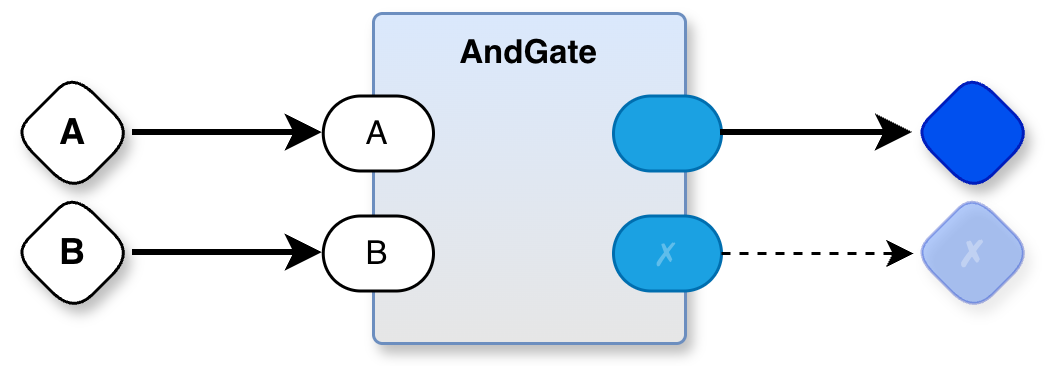

The diagram above was exported from draw.io. Its source (the exported page's mxGraphModel, read from the mxfile embedded in the PNG):
<mxGraphModel dx="802" dy="705" grid="1" gridSize="10" guides="1" tooltips="1" connect="1" arrows="1" fold="1" page="1" pageScale="1" pageWidth="850" pageHeight="1100" math="0" shadow="0">
  <root>
    <mxCell id="jLAXzsUpZG-nI--WhVbJ-0" />
    <mxCell id="jLAXzsUpZG-nI--WhVbJ-1" parent="jLAXzsUpZG-nI--WhVbJ-0" />
    <mxCell id="jLAXzsUpZG-nI--WhVbJ-2" parent="jLAXzsUpZG-nI--WhVbJ-1" style="rhombus;whiteSpace=wrap;html=1;rounded=1;fontStyle=1;glass=0;sketch=0;fontSize=12;points=[[0,0.5,0,0,0],[0.5,0,0,0,0],[0.5,1,0,0,0],[1,0.5,0,0,0]];shadow=1;fontFamily=Helvetica;fontColor=default;labelBackgroundColor=none;" value="A" vertex="1">
      <mxGeometry height="40" width="40" x="80" y="320" as="geometry" />
    </mxCell>
    <mxCell id="jLAXzsUpZG-nI--WhVbJ-3" parent="jLAXzsUpZG-nI--WhVbJ-1" style="rhombus;whiteSpace=wrap;html=1;rounded=1;fontStyle=1;glass=0;sketch=0;fontSize=12;points=[[0,0.5,0,0,0],[0.5,0,0,0,0],[0.5,1,0,0,0],[1,0.5,0,0,0]];shadow=1;fillColor=#0050ef;fontColor=#ffffff;strokeColor=#001DBC;fontFamily=Helvetica;labelBackgroundColor=none;" value="" vertex="1">
      <mxGeometry height="40" width="40" x="380" y="320" as="geometry" />
    </mxCell>
    <mxCell id="jLAXzsUpZG-nI--WhVbJ-4" parent="jLAXzsUpZG-nI--WhVbJ-1" style="rhombus;whiteSpace=wrap;html=1;rounded=1;fillColor=#0050ef;fontColor=#ffffff;strokeColor=#001DBC;fontStyle=1;glass=0;sketch=0;fontSize=12;points=[[0,0.5,0,0,0],[0.5,0,0,0,0],[0.5,1,0,0,0],[1,0.5,0,0,0]];shadow=1;opacity=30;textOpacity=30;labelBackgroundColor=none;" value="✗" vertex="1">
      <mxGeometry height="40" width="40" x="380" y="360" as="geometry" />
    </mxCell>
    <mxCell id="jLAXzsUpZG-nI--WhVbJ-5" parent="jLAXzsUpZG-nI--WhVbJ-1" style="rounded=1;whiteSpace=wrap;html=1;container=1;recursiveResize=0;verticalAlign=top;arcSize=6;fontStyle=1;autosize=0;points=[];absoluteArcSize=1;shadow=1;strokeColor=#6c8ebf;fillColor=#dae8fc;fontFamily=Helvetica;fontSize=11;gradientColor=#E6E6E6;fontColor=default;labelBackgroundColor=none;" value="AndGate" vertex="1">
      <mxGeometry height="110" width="104" x="200" y="300" as="geometry">
        <mxRectangle height="26" width="99" x="-98" y="-1230" as="alternateBounds" />
      </mxGeometry>
    </mxCell>
    <mxCell id="jLAXzsUpZG-nI--WhVbJ-6" parent="jLAXzsUpZG-nI--WhVbJ-5" style="rounded=1;whiteSpace=wrap;html=1;sketch=0;points=[[0,0.5,0,0,0],[1,0.5,0,0,0]];arcSize=50;fontFamily=Helvetica;fontSize=11;fontColor=default;labelBackgroundColor=none;" value="A" vertex="1">
      <mxGeometry height="25" width="36.75" x="-16.75" y="27.5" as="geometry" />
    </mxCell>
    <mxCell id="jLAXzsUpZG-nI--WhVbJ-7" parent="jLAXzsUpZG-nI--WhVbJ-5" style="rounded=1;whiteSpace=wrap;html=1;sketch=0;points=[[0,0.5,0,0,0],[1,0.5,0,0,0]];fillColor=#1ba1e2;fontColor=#ffffff;strokeColor=#006EAF;arcSize=50;fontFamily=Helvetica;fontSize=11;labelBackgroundColor=none;" value="" vertex="1">
      <mxGeometry height="25" width="36" x="80" y="27.5" as="geometry" />
    </mxCell>
    <mxCell id="jLAXzsUpZG-nI--WhVbJ-8" parent="jLAXzsUpZG-nI--WhVbJ-5" style="rounded=1;whiteSpace=wrap;html=1;sketch=0;points=[[0,0.5,0,0,0],[1,0.5,0,0,0]];fillColor=#1ba1e2;fontColor=#ffffff;strokeColor=#006EAF;arcSize=50;fontFamily=Helvetica;fontSize=11;textOpacity=30;labelBackgroundColor=none;" value="✗" vertex="1">
      <mxGeometry height="25" width="36" x="80" y="67.5" as="geometry" />
    </mxCell>
    <mxCell id="RUe_igedc5LsubSeAVUi-0" parent="jLAXzsUpZG-nI--WhVbJ-5" style="rhombus;whiteSpace=wrap;html=1;rounded=1;fontStyle=1;glass=0;sketch=0;fontSize=12;points=[[0,0.5,0,0,0],[0.5,0,0,0,0],[0.5,1,0,0,0],[1,0.5,0,0,0]];shadow=1;fontFamily=Helvetica;fontColor=default;labelBackgroundColor=none;" value="B" vertex="1">
      <mxGeometry height="40" width="40" x="-120" y="60" as="geometry" />
    </mxCell>
    <mxCell id="RUe_igedc5LsubSeAVUi-1" parent="jLAXzsUpZG-nI--WhVbJ-5" style="rounded=1;whiteSpace=wrap;html=1;sketch=0;points=[[0,0.5,0,0,0],[1,0.5,0,0,0]];arcSize=50;fontFamily=Helvetica;fontSize=11;fontColor=default;labelBackgroundColor=none;" value="B" vertex="1">
      <mxGeometry height="25" width="36.75" x="-16.75" y="67.5" as="geometry" />
    </mxCell>
    <mxCell id="RUe_igedc5LsubSeAVUi-2" edge="1" parent="jLAXzsUpZG-nI--WhVbJ-5" source="RUe_igedc5LsubSeAVUi-0" style="edgeStyle=orthogonalEdgeStyle;rounded=1;orthogonalLoop=1;jettySize=auto;html=1;exitX=1;exitY=0.5;exitDx=0;exitDy=0;exitPerimeter=0;entryX=0;entryY=0.5;entryDx=0;entryDy=0;entryPerimeter=0;strokeWidth=2;curved=0;" target="RUe_igedc5LsubSeAVUi-1">
      <mxGeometry relative="1" as="geometry" />
    </mxCell>
    <mxCell id="jLAXzsUpZG-nI--WhVbJ-9" edge="1" parent="jLAXzsUpZG-nI--WhVbJ-1" source="jLAXzsUpZG-nI--WhVbJ-2" style="edgeStyle=orthogonalEdgeStyle;rounded=1;orthogonalLoop=1;jettySize=auto;html=1;exitX=1;exitY=0.5;exitDx=0;exitDy=0;exitPerimeter=0;entryX=0;entryY=0.5;entryDx=0;entryDy=0;entryPerimeter=0;strokeWidth=2;curved=0;" target="jLAXzsUpZG-nI--WhVbJ-6">
      <mxGeometry relative="1" as="geometry" />
    </mxCell>
    <mxCell id="RUe_igedc5LsubSeAVUi-3" edge="1" parent="jLAXzsUpZG-nI--WhVbJ-1" source="jLAXzsUpZG-nI--WhVbJ-8" style="edgeStyle=orthogonalEdgeStyle;shape=connector;curved=0;rounded=1;orthogonalLoop=1;jettySize=auto;html=1;exitX=1;exitY=0.5;exitDx=0;exitDy=0;exitPerimeter=0;entryX=0;entryY=0.5;entryDx=0;entryDy=0;entryPerimeter=0;dashed=1;strokeColor=default;align=center;verticalAlign=middle;fontFamily=Helvetica;fontSize=11;fontColor=default;labelBackgroundColor=default;endArrow=classic;" target="jLAXzsUpZG-nI--WhVbJ-4">
      <mxGeometry relative="1" as="geometry" />
    </mxCell>
    <mxCell id="RUe_igedc5LsubSeAVUi-4" edge="1" parent="jLAXzsUpZG-nI--WhVbJ-1" source="jLAXzsUpZG-nI--WhVbJ-7" style="edgeStyle=orthogonalEdgeStyle;shape=connector;curved=0;rounded=1;orthogonalLoop=1;jettySize=auto;html=1;exitX=1;exitY=0.5;exitDx=0;exitDy=0;exitPerimeter=0;entryX=0;entryY=0.5;entryDx=0;entryDy=0;entryPerimeter=0;strokeColor=default;align=center;verticalAlign=middle;fontFamily=Helvetica;fontSize=11;fontColor=default;labelBackgroundColor=default;endArrow=classic;strokeWidth=2;" target="jLAXzsUpZG-nI--WhVbJ-3">
      <mxGeometry relative="1" as="geometry" />
    </mxCell>
  </root>
</mxGraphModel>